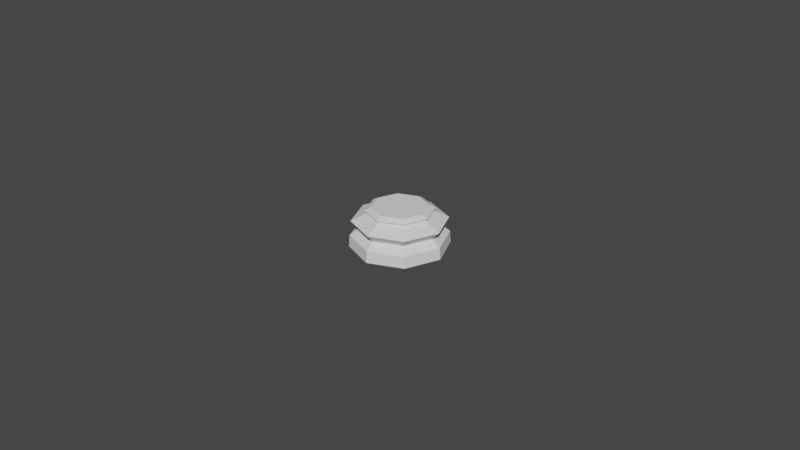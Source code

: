 # Source: standardAssetBase1.blend  (saved by Blender 2.80.75; exported with 4.5.12 LTS)
import bpy
from mathutils import Matrix  # noqa: F401  (used for matrix-valued properties, if any)

bpy.ops.wm.read_factory_settings(use_empty=True)
scene = bpy.context.scene
scene.name = 'Scene'

# ---- collections
col_collection = bpy.data.collections.new('Collection'); scene.collection.children.link(col_collection)

# ---- world
world_world = bpy.data.worlds.new('World'); scene.world = world_world
world_world.use_nodes = True; world_world.node_tree.nodes.clear()
_N = world_world.node_tree.nodes; _L = world_world.node_tree.links
n0 = _N.new('ShaderNodeOutputWorld'); n0.name = 'World Output'; n0.location = (300, 300)
n1 = _N.new('ShaderNodeBackground'); n1.name = 'Background'; n1.location = (10, 300)
n1.inputs[0].default_value = (0.05088, 0.05088, 0.05088, 1.0)
_L.new(n1.outputs[0], n0.inputs[0])
n0.is_active_output = True
world_world.color = (0.05088, 0.05088, 0.05088)
world_world.use_sun_shadow = False
world_world.sun_shadow_jitter_overblur = 0.0

# ---- meshes
me_cylinder = bpy.data.meshes.new('Cylinder')
me_cylinder.from_pydata([(3.171e-08, 0.5652, -1.0), (0.3996, 0.3996, -1.0), (0.5652, 1.818e-07, -1.0), (0.3996, -0.3996, -1.0), (-1.524e-07, -0.5652, -1.0), (-0.3996, -0.3996, -1.0), (-0.5652, 6.849e-07, -1.0), (-0.3996, 0.3996, -1.0), (0.443, 0.443, -0.7363), (0.6264, 1.635e-07, -0.7363), (0.443, -0.443, -0.7363), (-1.761e-07, -0.6264, -0.7363), (-0.443, -0.443, -0.7363), (-0.6264, 7.211e-07, -0.7363), (-0.443, 0.443, -0.7363), (2.8e-08, 0.6264, -0.7363), (1.371e-08, 0.964, -0.3221), (0.6816, 0.6816, -0.3221), (0.964, 8.258e-08, -0.3221), (0.6816, -0.6816, -0.3221), (-3.007e-07, -0.964, -0.3221), (-0.6816, -0.6816, -0.3221), (-0.964, 9.405e-07, -0.3221), (-0.6816, 0.6816, -0.3221), (2.374e-08, 0.8101, 0.08592), (0.5728, 0.5728, 0.08592), (0.8101, 1.258e-07, 0.08592), (0.5728, -0.5728, 0.08592), (-2.402e-07, -0.8101, 0.08592), (-0.5728, -0.5728, 0.08592), (-0.8101, 8.469e-07, 0.08592), (-0.5728, 0.5728, 0.08592), (-8.104e-08, 1.005, 1.0), (0.7105, 0.7105, 1.0), (1.005, 2.715e-08, 1.0), (0.7105, -0.7105, 1.0), (-3.12e-07, -1.005, 1.0), (-0.7105, -0.7105, 1.0), (-1.005, 8.62e-07, 1.0), (-0.7105, 0.7105, 1.0), (-5.494e-09, 0.987, 0.4208), (0.6979, 0.6979, 0.4208), (0.987, 7.541e-08, 0.4208), (0.6979, -0.6979, 0.4208), (-3.271e-07, -0.987, 0.4208), (-0.6979, -0.6979, 0.4208), (-0.987, 9.539e-07, 0.4208), (-0.6979, 0.6979, 0.4208), (3.072e-08, 0.6863, -0.8384), (0.4853, 0.4853, -0.8384), (0.6863, 1.511e-07, -0.8384), (0.4853, -0.4853, -0.8384), (-1.929e-07, -0.6863, -0.8384), (-0.4853, -0.4853, -0.8384), (-0.6863, 7.62e-07, -0.8384), (-0.4853, 0.4853, -0.8384)], [], [(33, 34, 42, 41), (34, 35, 43, 42), (35, 36, 44, 43), (36, 37, 45, 44), (37, 38, 46, 45), (38, 39, 47, 46), (39, 32, 40, 47), (25, 24, 40, 41), (18, 17, 25, 26), (19, 18, 26, 27), (23, 22, 30, 31), (22, 21, 29, 30), (21, 20, 28, 29), (20, 19, 27, 28), (50, 49, 8, 9), (51, 50, 9, 10), (52, 51, 10, 11), (53, 52, 11, 12), (54, 53, 12, 13), (55, 54, 13, 14), (55, 48, 0, 7), (32, 33, 41, 40), (8, 17, 18, 9), (48, 15, 8, 49), (16, 15, 14, 23), (13, 22, 23, 14), (12, 21, 22, 13), (11, 20, 21, 12), (10, 19, 20, 11), (9, 18, 19, 10), (26, 25, 41, 42), (24, 31, 47, 40), (31, 30, 46, 47), (30, 29, 45, 46), (29, 28, 44, 45), (28, 27, 43, 44), (27, 26, 42, 43), (32, 39, 38, 37, 36, 35, 34, 33), (15, 16, 17, 8), (17, 16, 24, 25), (16, 23, 31, 24), (0, 48, 49, 1), (14, 15, 48, 55), (7, 6, 54, 55), (6, 5, 53, 54), (5, 4, 52, 53), (4, 3, 51, 52), (3, 2, 50, 51), (2, 1, 49, 50), (0, 1, 2, 3, 4, 5, 6, 7)])
_k = {(0, 1): 1.0, (1, 2): 1.0, (2, 3): 1.0, (3, 4): 1.0, (4, 5): 1.0, (5, 6): 1.0, (6, 7): 1.0, (0, 7): 1.0, (8, 15): 0.24706, (8, 9): 0.24706, (9, 10): 0.24706, (10, 11): 0.24706, (11, 12): 0.24706, (12, 13): 0.24706, (13, 14): 0.24706, (14, 15): 0.24706, (24, 31): 0.69804, (30, 31): 0.69804, (29, 30): 0.69804, (28, 29): 0.69804, (27, 28): 0.69804, (26, 27): 0.69804, (25, 26): 0.69804, (24, 25): 0.69804, (32, 33): 0.96863, (33, 34): 0.96863, (34, 35): 0.96863, (35, 36): 0.96863, (36, 37): 0.96863, (37, 38): 0.96863, (38, 39): 0.96863, (32, 39): 0.96863}
me_cylinder.attributes.new('crease_edge', 'FLOAT', 'EDGE').data.foreach_set('value', [_k.get((min(e.vertices), max(e.vertices)), 0.0) for e in me_cylinder.edges])
_uv = me_cylinder.uv_layers.new(name='UVMap')
_uv.uv.foreach_set('vector', [0.4054, 0.4054, 0.4698, 0.25, 0.75, 0.9092, 0.875, 0.9092, 0.4698, 0.25, 0.4054, 0.09459, 0.625, 0.9092, 0.75, 0.9092, 0.4054, 0.09459, 0.25, 0.03022, 0.5, 0.9092, 0.625, 0.9092, 0.25, 0.03022, 0.09459, 0.09459, 0.375, 0.9092, 0.5, 0.9092, 0.09459, 0.09459, 0.03022, 0.25, 0.25, 0.9092, 0.375, 0.9092, 0.03022, 0.25, 0.09459, 0.4054, 0.125, 0.9092, 0.25, 0.9092, 0.09459, 0.4054, 0.25, 0.4698, 0.0, 0.9092, 0.125, 0.9092, 0.875, 0.7891, 0.9999, 0.7891, 1.0, 0.9092, 0.875, 0.9092, 0.75, 0.6678, 0.875, 0.6678, 0.875, 0.7891, 0.75, 0.7891, 0.625, 0.6678, 0.75, 0.6678, 0.75, 0.7891, 0.625, 0.7891, 0.125, 0.6678, 0.25, 0.6678, 0.25, 0.7891, 0.125, 0.7891, 0.25, 0.6678, 0.375, 0.6678, 0.375, 0.7891, 0.25, 0.7891, 0.375, 0.6678, 0.5, 0.6678, 0.5, 0.7891, 0.375, 0.7891, 0.5, 0.6678, 0.625, 0.6678, 0.625, 0.7891, 0.5, 0.7891, 0.75, 0.5404, 0.875, 0.5404, 0.875, 0.5659, 0.75, 0.5659, 0.625, 0.5404, 0.75, 0.5404, 0.75, 0.5659, 0.625, 0.5659, 0.5, 0.5404, 0.625, 0.5404, 0.625, 0.5659, 0.5, 0.5659, 0.375, 0.5404, 0.5, 0.5404, 0.5, 0.5659, 0.375, 0.5659, 0.25, 0.5404, 0.375, 0.5404, 0.375, 0.5659, 0.25, 0.5659, 0.125, 0.5404, 0.25, 0.5404, 0.25, 0.5659, 0.125, 0.5659, 0.125, 0.5404, 0.0, 0.5404, 0.0, 0.5, 0.125, 0.5, 0.25, 0.4698, 0.4054, 0.4054, 0.875, 0.9092, 1.0, 0.9092, 0.875, 0.5659, 0.875, 0.6678, 0.75, 0.6678, 0.75, 0.5659, 1.0, 0.5404, 1.0, 0.5659, 0.875, 0.5659, 0.875, 0.5404, 0.0008682, 0.6678, 0.0, 0.5659, 0.125, 0.5659, 0.125, 0.6678, 0.25, 0.5659, 0.25, 0.6678, 0.125, 0.6678, 0.125, 0.5659, 0.375, 0.5659, 0.375, 0.6678, 0.25, 0.6678, 0.25, 0.5659, 0.5, 0.5659, 0.5, 0.6678, 0.375, 0.6678, 0.375, 0.5659, 0.625, 0.5659, 0.625, 0.6678, 0.5, 0.6678, 0.5, 0.5659, 0.75, 0.5659, 0.75, 0.6678, 0.625, 0.6678, 0.625, 0.5659, 0.75, 0.7891, 0.875, 0.7891, 0.875, 0.9092, 0.75, 0.9092, 5.662e-05, 0.7891, 0.125, 0.7891, 0.125, 0.9092, 0.0, 0.9092, 0.125, 0.7891, 0.25, 0.7891, 0.25, 0.9092, 0.125, 0.9092, 0.25, 0.7891, 0.375, 0.7891, 0.375, 0.9092, 0.25, 0.9092, 0.375, 0.7891, 0.5, 0.7891, 0.5, 0.9092, 0.375, 0.9092, 0.5, 0.7891, 0.625, 0.7891, 0.625, 0.9092, 0.5, 0.9092, 0.625, 0.7891, 0.75, 0.7891, 0.75, 0.9092, 0.625, 0.9092, 0.25, 0.4698, 0.09459, 0.4054, 0.03022, 0.25, 0.09459, 0.09459, 0.25, 0.03022, 0.4054, 0.09459, 0.4698, 0.25, 0.4054, 0.4054, 1.0, 0.5659, 0.9991, 0.6678, 0.875, 0.6678, 0.875, 0.5659, 0.875, 0.6678, 0.9991, 0.6678, 0.9999, 0.7891, 0.875, 0.7891, 0.0008682, 0.6678, 0.125, 0.6678, 0.125, 0.7891, 5.662e-05, 0.7891, 1.0, 0.5, 1.0, 0.5404, 0.875, 0.5404, 0.875, 0.5, 0.125, 0.5659, 0.0, 0.5659, 0.0, 0.5404, 0.125, 0.5404, 0.125, 0.5, 0.25, 0.5, 0.25, 0.5404, 0.125, 0.5404, 0.25, 0.5, 0.375, 0.5, 0.375, 0.5404, 0.25, 0.5404, 0.375, 0.5, 0.5, 0.5, 0.5, 0.5404, 0.375, 0.5404, 0.5, 0.5, 0.625, 0.5, 0.625, 0.5404, 0.5, 0.5404, 0.625, 0.5, 0.75, 0.5, 0.75, 0.5404, 0.625, 0.5404, 0.75, 0.5, 0.875, 0.5, 0.875, 0.5404, 0.75, 0.5404, 0.0, 0.5, 0.875, 0.5, 0.75, 0.5, 0.625, 0.5, 0.5, 0.5, 0.375, 0.5, 0.25, 0.5, 0.125, 0.5])
me_cylinder.use_remesh_preserve_volume = False
me_cylinder.use_remesh_preserve_attributes = False
me_cylinder.use_mirror_vertex_groups = False
me_cylinder.update()

# ---- objects
ob_base = bpy.data.objects.new('Base', me_cylinder)

# ---- transforms, parenting, visibility, modifiers, constraints
ob_base.location = (-6.104e-05, -2.232e-06, 0.006266)
ob_base.scale = (-0.01496, -0.01499, -0.00623)
ob_base.lineart.crease_threshold = 0.0

# ---- collection membership
col_collection.objects.link(ob_base)

# ---- scene / render settings (as saved in the file)
scene.frame_start = 1; scene.frame_end = 250; scene.frame_set(1)
scene.render.engine = 'BLENDER_EEVEE_NEXT'
scene.cycles.use_denoising = False
scene.cycles.samples = 128
scene.cycles.sampling_pattern = 'TABULATED_SOBOL'
scene.cycles.use_adaptive_sampling = False
scene.cycles.use_light_tree = False
scene.view_settings.view_transform = 'Filmic'
bpy.context.view_layer.update()

# ---- added for rendering (the .blend has no active camera and no usable light): camera, sun
cam_auto = bpy.data.cameras.new('AutoCamera')
cam_auto.lens = 50.0
cam_auto.sensor_width = 36.0
cam_auto.clip_end = 1000.0
ob_auto_camera = bpy.data.objects.new('AutoCamera', cam_auto)
scene.collection.objects.link(ob_auto_camera)
ob_auto_camera.location = (0.184984, -0.222056, 0.154302)
ob_auto_camera.rotation_euler = (1.09748, -7.21219e-08, 0.694738)
scene.camera = ob_auto_camera
light_auto_sun = bpy.data.lights.new('AutoSun', 'SUN')
light_auto_sun.energy = 3.0
light_auto_sun.angle = 0.0523599
ob_auto_sun = bpy.data.objects.new('AutoSun', light_auto_sun)
scene.collection.objects.link(ob_auto_sun)
ob_auto_sun.rotation_euler = (0.872665, 0.174533, 0.523599)
bpy.context.view_layer.update()

